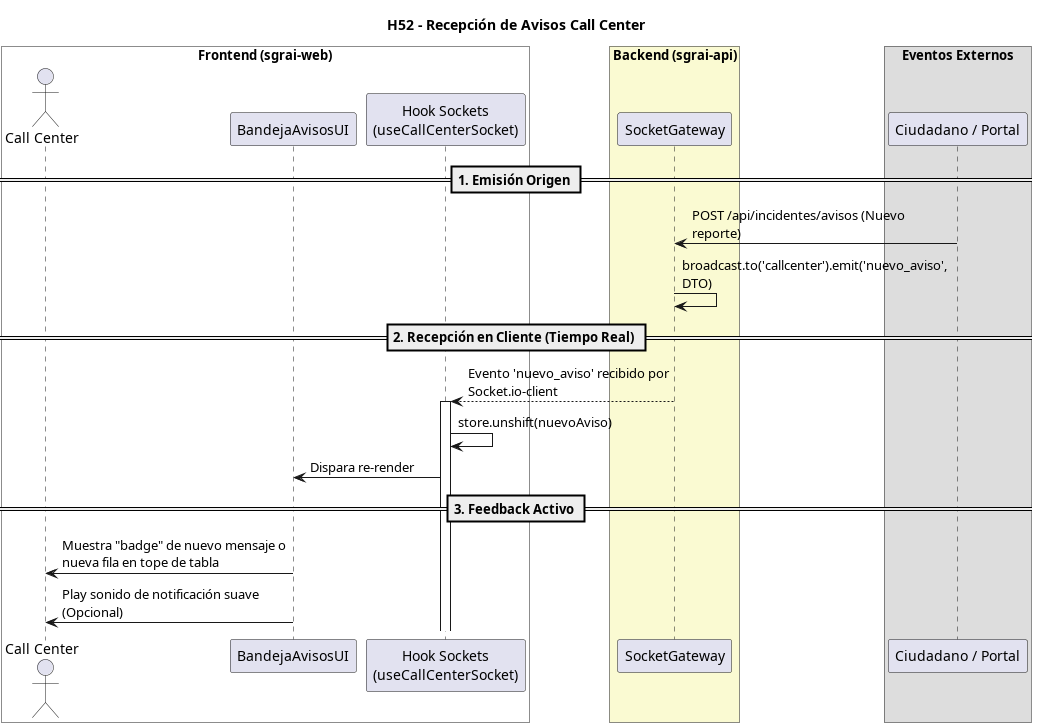

The diagram above was rendered by PlantUML. Its source (embedded in the PNG):
@startuml
title H52 - Recepción de Avisos Call Center
skinparam maxMessageSize 250

box "Frontend (sgrai-web)" #White
actor "Call Center" as user
participant "BandejaAvisosUI" as view
participant "Hook Sockets\n(useCallCenterSocket)" as hook
end box

box "Backend (sgrai-api)" #LightGoldenRodYellow
participant "SocketGateway" as socket
end box

box "Eventos Externos"
participant "Ciudadano / Portal" as trigger
end box

== 1. Emisión Origen ==
trigger -> socket: POST /api/incidentes/avisos (Nuevo reporte)
socket -> socket: broadcast.to('callcenter').emit('nuevo_aviso', DTO)

== 2. Recepción en Cliente (Tiempo Real) ==
socket --> hook ++: Evento 'nuevo_aviso' recibido por Socket.io-client
hook -> hook: store.unshift(nuevoAviso)
hook -> view: Dispara re-render

== 3. Feedback Activo ==
view -> user: Muestra "badge" de nuevo mensaje o nueva fila en tope de tabla
view -> user: Play sonido de notificación suave (Opcional)
@enduml